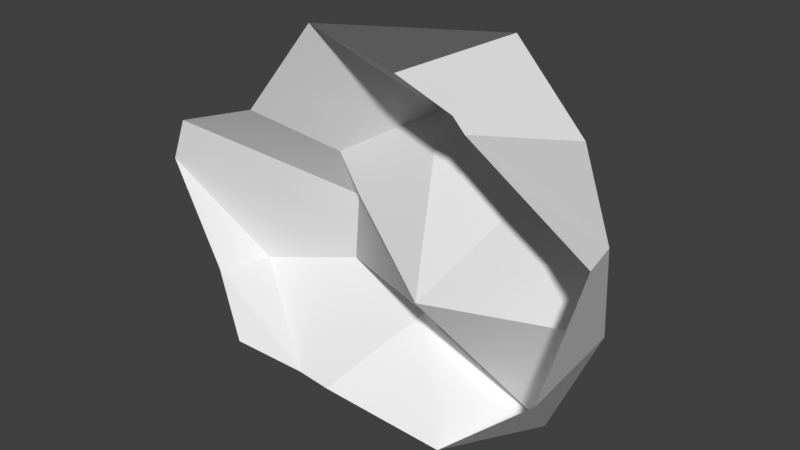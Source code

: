 # Source: Phos_Crystal_2.blend  (saved by Blender 2.80.75; exported with 4.5.12 LTS)
import bpy
from mathutils import Matrix  # noqa: F401  (used for matrix-valued properties, if any)

bpy.ops.wm.read_factory_settings(use_empty=True)
scene = bpy.context.scene
scene.name = 'Scene'

# ---- collections
col_collection_1 = bpy.data.collections.new('Collection 1'); scene.collection.children.link(col_collection_1)

# ---- world
world_world = bpy.data.worlds.new('World'); scene.world = world_world
world_world.color = (0.05088, 0.05088, 0.05088)
world_world.use_sun_shadow = False
world_world.sun_shadow_jitter_overblur = 0.0
world_world.cycles.sampling_method = 'MANUAL'

# ---- meshes
me_cube_001 = bpy.data.meshes.new('Cube.001')
me_cube_001.from_pydata([(0.1951, 0.01145, -0.1259), (0.05813, 0.2608, 0.2037), (-0.1364, 0.2069, -0.04288), (-0.3811, 0.1333, -0.2687), (0.08805, 0.1794, -0.2702), (0.3977, 0.3181, 0.2009), (0.4923, 0.3038, -0.2335), (0.212, 0.3212, 0.3953), (0.3578, 0.3059, -0.5409), (-0.1223, 0.1294, 0.09787), (-0.142, 0.1978, -0.2122), (0.52, 0.234, 0.02654), (0.5136, -1.129e-07, -0.2385), (0.6099, -8.369e-09, 0.1068), (0.3201, 1.481e-08, 0.2961), (0.2907, 3.851e-08, 0.327), (-0.07808, 5.98e-09, 0.4351), (0.1473, 4.171e-08, 0.3791), (0.27, -7.834e-08, -0.4712), (-0.0666, -1.001e-07, -0.4581), (-0.3672, -1.081e-07, -0.4499), (-0.1518, -1.146e-07, -0.4482), (-0.5091, 6.859e-09, 0.1143), (-0.5532, -1.289e-08, 0.003408), (-0.4202, -5.417e-08, -0.2591), (-0.2693, 1.805e-08, 0.1998)], [], [(0, 1, 7, 5), (0, 6, 8, 4), (0, 2, 9, 1), (0, 4, 10, 2), (0, 5, 11, 6), (16, 17, 7, 1), (18, 19, 4, 8), (25, 16, 1, 9), (17, 15, 14, 5, 7), (24, 23, 3), (13, 12, 6, 11), (22, 25, 9, 2), (23, 22, 2, 10, 3), (21, 20, 24, 3), (14, 13, 11, 5), (19, 21, 3, 10, 4), (12, 18, 8, 6)])
_uv = me_cube_001.uv_layers.new(name='UVMap')
_uv.uv.foreach_set('vector', [0.3208, 0.8513, 0.3263, 0.8759, 0.2838, 0.8919, 0.2645, 0.8834, 0.3208, 0.8513, 0.2735, 0.848, 0.2831, 0.8296, 0.3007, 0.8249, 0.2402, 0.6547, 0.1922, 0.6562, 0.1827, 0.6393, 0.202, 0.6301, 0.3208, 0.8513, 0.3007, 0.8249, 0.314, 0.8179, 0.3263, 0.8268, 0.3208, 0.8513, 0.2645, 0.8834, 0.2529, 0.8708, 0.2735, 0.848, 0.3354, 0.8941, 0.274, 0.9062, 0.2838, 0.8919, 0.3263, 0.8759, 0.2723, 0.8212, 0.2935, 0.8091, 0.3007, 0.8249, 0.2831, 0.8296, 0.1641, 0.6344, 0.1737, 0.6119, 0.202, 0.6301, 0.1827, 0.6393, 0.274, 0.9062, 0.2414, 0.9043, 0.2331, 0.9037, 0.2645, 0.8834, 0.2838, 0.8919, 0.1662, 0.7192, 0.1527, 0.6758, 0.1658, 0.7037, 0.2291, 0.8786, 0.2515, 0.8451, 0.2735, 0.848, 0.2529, 0.8708, 0.1583, 0.6573, 0.1641, 0.6344, 0.1827, 0.6393, 0.1922, 0.6562, 0.3293, 0.8021, 0.3349, 0.8094, 0.3263, 0.8268, 0.314, 0.8179, 0.3151, 0.8019, 0.1831, 0.7405, 0.1765, 0.7572, 0.1662, 0.7192, 0.1658, 0.7037, 0.2331, 0.9037, 0.2291, 0.8786, 0.2529, 0.8708, 0.2645, 0.8834, 0.2935, 0.8091, 0.2968, 0.8054, 0.3151, 0.8019, 0.314, 0.8179, 0.3007, 0.8249, 0.2515, 0.8451, 0.2723, 0.8212, 0.2831, 0.8296, 0.2735, 0.848])
me_cube_001.use_remesh_preserve_volume = False
me_cube_001.use_remesh_preserve_attributes = False
me_cube_001.use_mirror_vertex_groups = False
me_cube_001.update()
me_cube_001.normals_split_custom_set([tuple(v) for v in zip(*[iter([-0.1481, 0.8523, -0.5017, -0.1481, 0.8523, -0.5017, -0.1481, 0.8523, -0.5017, -0.1481, 0.8523, -0.5017, -0.2981, 0.8297, 0.4719, -0.2981, 0.8297, 0.4719, -0.2981, 0.8297, 0.4719, -0.2981, 0.8297, 0.4719, 0.1316, 0.9417, -0.3095, 0.1316, 0.9417, -0.3095, 0.1316, 0.9417, -0.3095, 0.1316, 0.9417, -0.3095, 0.4037, 0.8665, 0.2935, 0.4037, 0.8665, 0.2935, 0.4037, 0.8665, 0.2935, 0.4037, 0.8665, 0.2935, -0.514, 0.8463, -0.14, -0.514, 0.8463, -0.14, -0.514, 0.8463, -0.14, -0.514, 0.8463, -0.14, -0.3638, 0.4309, 0.8258, -0.3638, 0.4309, 0.8258, -0.3638, 0.4309, 0.8258, -0.3638, 0.4309, 0.8258, -0.4552, 0.4188, -0.7857, -0.4552, 0.4188, -0.7857, -0.4552, 0.4188, -0.7857, -0.4552, 0.4188, -0.7857, -0.5848, 0.7288, 0.3563, -0.5848, 0.7288, 0.3563, -0.5848, 0.7288, 0.3563, -0.5848, 0.7288, 0.3563, 0.6116, -0.01838, 0.7909, 0.6116, -0.01838, 0.7909, 0.6116, -0.01838, 0.7909, 0.6116, -0.01838, 0.7909, 0.6116, -0.01838, 0.7909, -0.8695, 0.2235, -0.4406, -0.8695, 0.2235, -0.4406, -0.8695, 0.2235, -0.4406, 0.9683, 0.1752, -0.1781, 0.9683, 0.1752, -0.1781, 0.9683, 0.1752, -0.1781, 0.9683, 0.1752, -0.1781, -0.2442, 0.7998, 0.5484, -0.2442, 0.7998, 0.5484, -0.2442, 0.7998, 0.5484, -0.2442, 0.7998, 0.5484, -0.3923, 0.9109, 0.128, -0.3923, 0.9109, 0.128, -0.3923, 0.9109, 0.128, -0.3923, 0.9109, 0.128, -0.3923, 0.9109, 0.128, -0.3969, 0.7246, -0.5633, -0.3969, 0.7246, -0.5633, -0.3969, 0.7246, -0.5633, -0.3969, 0.7246, -0.5633, 0.6695, 0.2386, 0.7034, 0.6695, 0.2386, 0.7034, 0.6695, 0.2386, 0.7034, 0.6695, 0.2386, 0.7034, -0.07702, 0.7638, -0.6408, -0.07702, 0.7638, -0.6408, -0.07702, 0.7638, -0.6408, -0.07702, 0.7638, -0.6408, -0.07702, 0.7638, -0.6408, 0.8098, -0.1487, -0.5675, 0.8098, -0.1487, -0.5675, 0.8098, -0.1487, -0.5675, 0.8098, -0.1487, -0.5675])] * 3)])

# ---- objects
ob_phos_crystal_2 = bpy.data.objects.new('Phos Crystal 2', me_cube_001)

# ---- transforms, parenting, visibility, modifiers, constraints
ob_phos_crystal_2.location = (0.0, 0.0, 0.0)
ob_phos_crystal_2.lineart.crease_threshold = 0.0

# ---- collection membership
scene.collection.objects.link(ob_phos_crystal_2)

# ---- scene / render settings (as saved in the file)
scene.frame_start = 1; scene.frame_end = 250; scene.frame_set(1)
scene.render.engine = 'BLENDER_EEVEE_NEXT'
scene.render.resolution_percentage = 50
scene.render.dither_intensity = 0.0
scene.cycles.use_denoising = False
scene.cycles.samples = 128
scene.cycles.sampling_pattern = 'TABULATED_SOBOL'
scene.cycles.use_adaptive_sampling = False
scene.cycles.use_light_tree = False
scene.cycles.blur_glossy = 0.0
scene.cycles.sample_clamp_indirect = 0.0
scene.view_settings.view_transform = 'Standard'
bpy.context.view_layer.update()

# ---- added for rendering (the .blend has no active camera and no usable light): camera, sun
cam_auto = bpy.data.cameras.new('AutoCamera')
cam_auto.lens = 50.0
cam_auto.sensor_width = 36.0
cam_auto.clip_end = 1000.0
ob_auto_camera = bpy.data.objects.new('AutoCamera', cam_auto)
scene.collection.objects.link(ob_auto_camera)
ob_auto_camera.location = (1.46419, -1.56248, 1.09581)
ob_auto_camera.rotation_euler = (1.09748, -7.21219e-08, 0.694738)
scene.camera = ob_auto_camera
light_auto_sun = bpy.data.lights.new('AutoSun', 'SUN')
light_auto_sun.energy = 3.0
light_auto_sun.angle = 0.0523599
ob_auto_sun = bpy.data.objects.new('AutoSun', light_auto_sun)
scene.collection.objects.link(ob_auto_sun)
ob_auto_sun.rotation_euler = (0.872665, 0.174533, 0.523599)
bpy.context.view_layer.update()
